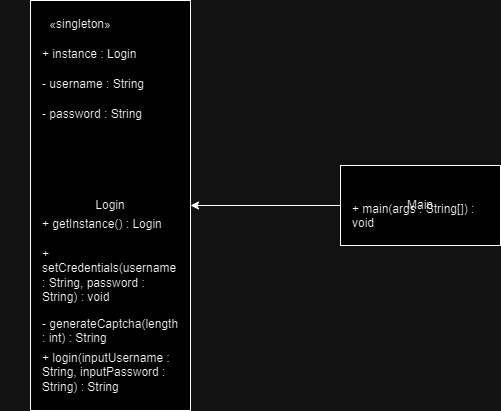

The diagram above was exported from draw.io. Its source (the exported page's mxGraphModel, read from the mxfile embedded in the PNG):
<mxGraphModel dx="880" dy="460" grid="1" gridSize="10" guides="1" tooltips="1" connect="1" arrows="1" fold="1" page="1" pageScale="1" pageWidth="827" pageHeight="1169" math="0" shadow="0">
  <root>
    <mxCell id="0" />
    <mxCell id="1" parent="0" />
    <mxCell id="YHNBrxwVUNim8WUHUmsz-1" value="Login" style="rounded=0;whiteSpace=wrap;html=1;" vertex="1" parent="1">
      <mxGeometry x="190" y="70" width="160" height="410" as="geometry" />
    </mxCell>
    <mxCell id="YHNBrxwVUNim8WUHUmsz-2" value="«singleton»" style="text;html=1;strokeColor=none;fillColor=none;align=center;verticalAlign=top;whiteSpace=wrap;" vertex="1" connectable="0" parent="YHNBrxwVUNim8WUHUmsz-1">
      <mxGeometry x="-30" y="10" width="160" height="50" as="geometry" />
    </mxCell>
    <mxCell id="YHNBrxwVUNim8WUHUmsz-3" value="+ instance : Login" style="text;html=1;align=left;verticalAlign=top;whiteSpace=wrap;" vertex="1" connectable="0" parent="YHNBrxwVUNim8WUHUmsz-1">
      <mxGeometry x="10" y="40.00181818181819" width="140" height="46.09090909090909" as="geometry" />
    </mxCell>
    <mxCell id="YHNBrxwVUNim8WUHUmsz-4" value="- username : String" style="text;html=1;align=left;verticalAlign=top;whiteSpace=wrap;" vertex="1" connectable="0" parent="YHNBrxwVUNim8WUHUmsz-1">
      <mxGeometry x="10" y="70.00363636363637" width="140" height="46.09090909090909" as="geometry" />
    </mxCell>
    <mxCell id="YHNBrxwVUNim8WUHUmsz-5" value="- password : String" style="text;html=1;align=left;verticalAlign=top;whiteSpace=wrap;" vertex="1" connectable="0" parent="YHNBrxwVUNim8WUHUmsz-1">
      <mxGeometry x="10" y="99.99545454545454" width="140" height="46.09090909090909" as="geometry" />
    </mxCell>
    <mxCell id="YHNBrxwVUNim8WUHUmsz-6" value="+ getInstance() : Login" style="text;html=1;align=left;verticalAlign=top;whiteSpace=wrap;" vertex="1" connectable="0" parent="YHNBrxwVUNim8WUHUmsz-1">
      <mxGeometry x="10" y="210.00454545454548" width="140" height="46.09090909090909" as="geometry" />
    </mxCell>
    <mxCell id="YHNBrxwVUNim8WUHUmsz-7" value="+ setCredentials(username : String, password : String) : void" style="text;html=1;align=left;verticalAlign=top;whiteSpace=wrap;" vertex="1" connectable="0" parent="YHNBrxwVUNim8WUHUmsz-1">
      <mxGeometry x="10" y="239.9963636363637" width="140" height="46.09090909090909" as="geometry" />
    </mxCell>
    <mxCell id="YHNBrxwVUNim8WUHUmsz-8" value="- generateCaptcha(length : int) : String" style="text;html=1;align=left;verticalAlign=top;whiteSpace=wrap;" vertex="1" connectable="0" parent="YHNBrxwVUNim8WUHUmsz-1">
      <mxGeometry x="10" y="309.9981818181818" width="140" height="46.09090909090909" as="geometry" />
    </mxCell>
    <mxCell id="YHNBrxwVUNim8WUHUmsz-9" value="+ login(inputUsername : String, inputPassword : String) : String" style="text;html=1;align=left;verticalAlign=top;whiteSpace=wrap;" vertex="1" connectable="0" parent="YHNBrxwVUNim8WUHUmsz-1">
      <mxGeometry x="10" y="343.91" width="140" height="66.09" as="geometry" />
    </mxCell>
    <mxCell id="YHNBrxwVUNim8WUHUmsz-10" value="Main" style="rounded=0;whiteSpace=wrap;html=1;" vertex="1" parent="1">
      <mxGeometry x="500" y="235" width="160" height="80" as="geometry" />
    </mxCell>
    <mxCell id="YHNBrxwVUNim8WUHUmsz-11" value="+ main(args : String[]) : void" style="text;html=1;align=left;verticalAlign=top;whiteSpace=wrap;" vertex="1" connectable="0" parent="YHNBrxwVUNim8WUHUmsz-10">
      <mxGeometry x="10" y="30" width="140" height="26" as="geometry" />
    </mxCell>
    <mxCell id="YHNBrxwVUNim8WUHUmsz-12" style="edgeStyle=orthogonalEdgeStyle;rounded=0;orthogonalLoop=1;jettySize=auto;html=1;" edge="1" parent="1" source="YHNBrxwVUNim8WUHUmsz-10" target="YHNBrxwVUNim8WUHUmsz-1">
      <mxGeometry relative="1" as="geometry" />
    </mxCell>
  </root>
</mxGraphModel>